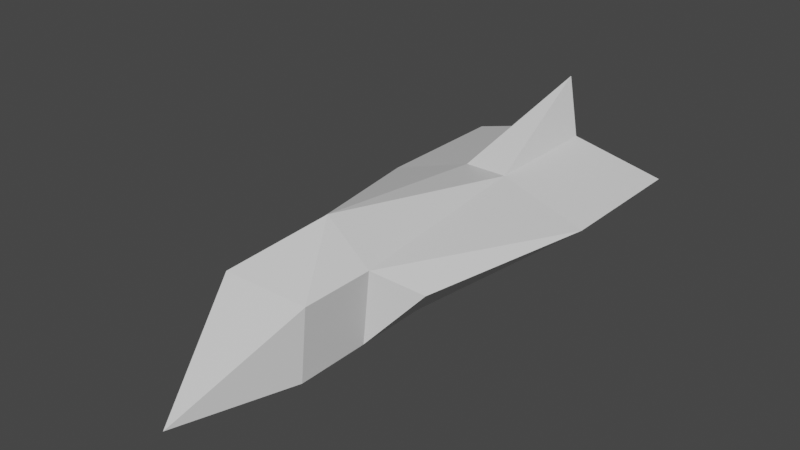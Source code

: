 # Source: LowPoly_SpaceShip_20200319.blend  (saved by Blender 2.82.7; exported with 4.5.12 LTS)
import bpy
from mathutils import Matrix  # noqa: F401  (used for matrix-valued properties, if any)

bpy.ops.wm.read_factory_settings(use_empty=True)
scene = bpy.context.scene
scene.name = 'Scene'

# ---- collections
col_collection = bpy.data.collections.new('Collection'); scene.collection.children.link(col_collection)

# ---- materials (node trees are filled in below, after node groups)
mat_material = bpy.data.materials.new('Material')
mat_material.alpha_threshold = 0.0
mat_material.use_transparent_shadow = False
mat_material.line_color = (0.0, 0.0, 0.0, 1.0)

# ---- material node trees
mat_material.use_nodes = True; mat_material.node_tree.nodes.clear()
_N = mat_material.node_tree.nodes; _L = mat_material.node_tree.links
n0 = _N.new('ShaderNodeOutputMaterial'); n0.name = 'Material Output'; n0.location = (300, 300)
n1 = _N.new('ShaderNodeBsdfPrincipled'); n1.name = 'Principled BSDF'; n1.location = (10, 300)
n1.distribution = 'GGX'
n1.subsurface_method = 'BURLEY'
n1.inputs[2].default_value = 0.4
n1.inputs[3].default_value = 1.45
n1.inputs[27].default_value = (0.0, 0.0, 0.0, 1.0)
n1.inputs[28].default_value = 1.0
_L.new(n1.outputs[0], n0.inputs[0])
n0.is_active_output = True

# ---- world
world_world = bpy.data.worlds.new('World'); scene.world = world_world
world_world.use_nodes = True; world_world.node_tree.nodes.clear()
_N = world_world.node_tree.nodes; _L = world_world.node_tree.links
n0 = _N.new('ShaderNodeOutputWorld'); n0.name = 'World Output'; n0.location = (300, 300)
n1 = _N.new('ShaderNodeBackground'); n1.name = 'Background'; n1.location = (10, 300)
n1.inputs[0].default_value = (0.05088, 0.05088, 0.05088, 1.0)
_L.new(n1.outputs[0], n0.inputs[0])
n0.is_active_output = True
world_world.color = (0.05088, 0.05088, 0.05088)
world_world.use_sun_shadow = False
world_world.sun_shadow_jitter_overblur = 0.0

# ---- meshes
me_cube = bpy.data.meshes.new('Cube')
me_cube.from_pydata([(0.3, -0.25, 0.5), (0.25, -0.25, 0.0), (-0.3, 0.25, 0.5), (-0.25, -0.25, 0.0), (0.0, -1.0, 0.0), (-0.3, -0.25, 0.5), (0.0, 0.25, 0.75), (0.25, 1.75, 0.0), (-0.25, 1.75, 0.0), (0.15, 1.75, 0.5), (-0.15, 1.75, 0.5), (0.5, 0.5, 0.3), (0.25, 2.625, 0.0), (-0.25, 2.625, 0.0), (0.0, 2.75, 0.875), (0.15, 2.625, 0.5), (-0.15, 2.625, 0.5), (0.75, 2.75, 0.3), (0.25, 0.25, 0.0), (0.75, 1.75, 0.3), (-0.5, 0.5, 0.3), (-0.25, 0.25, 0.0), (-0.75, 1.75, 0.3), (-0.75, 2.75, 0.3), (-0.25, 0.75, 0.0), (0.25, 0.75, 0.0), (0.3, 0.25, 0.5)], [], [(22, 2, 10), (5, 3, 4), (3, 5, 2, 21), (21, 18, 1, 3), (18, 26, 0, 1), (2, 6, 10), (3, 1, 4), (0, 5, 4), (1, 0, 4), (6, 5, 0), (2, 5, 6), (0, 26, 6), (10, 6, 9), (9, 15, 14), (9, 26, 19), (6, 26, 9), (19, 26, 11), (13, 16, 15, 12), (16, 13, 23), (7, 8, 13, 12), (10, 9, 14), (2, 22, 20), (15, 16, 14), (16, 10, 14), (7, 12, 17, 19), (12, 15, 17), (15, 9, 19, 17), (2, 20, 21), (10, 16, 23, 22), (13, 8, 22, 23), (24, 21, 20, 22), (7, 19, 25), (11, 18, 25, 19), (8, 24, 22), (18, 11, 26), (25, 24, 8, 7), (21, 24, 25, 18)])
_uv = me_cube.uv_layers.new(name='UVMap')
_uv.uv.foreach_set('vector', [0.0, 0.0, 0.625, 0.25, 0.625, 0.25, 0.625, 0.0, 0.375, 0.0, 0.625, 0.0, 0.375, 0.0, 0.625, 0.0, 0.625, 0.25, 0.375, 0.25, 0.125, 0.5, 0.375, 0.5, 0.375, 0.75, 0.125, 0.75, 0.375, 0.5, 0.625, 0.5, 0.625, 0.75, 0.375, 0.75, 0.625, 0.25, 0.625, 0.25, 0.625, 0.25, 0.125, 0.75, 0.375, 0.75, 0.125, 0.75, 0.625, 0.75, 0.875, 0.75, 0.625, 0.75, 0.375, 0.75, 0.625, 0.75, 0.375, 0.75, 0.875, 0.5, 0.875, 0.75, 0.625, 0.75, 0.625, 0.25, 0.625, 0.0, 0.625, 0.25, 0.625, 0.75, 0.625, 0.5, 0.625, 0.5, 0.625, 0.25, 0.625, 0.25, 0.625, 0.5, 0.625, 0.5, 0.5485, 0.5, 0.625, 0.5, 0.625, 0.5, 0.625, 0.5, 0.0, 0.0, 0.625, 0.5, 0.625, 0.5, 0.625, 0.5, 0.0, 0.0, 0.625, 0.5, 0.0, 0.0, 0.375, 0.25, 0.5456, 0.25, 0.5485, 0.5, 0.375, 0.5, 0.5456, 0.25, 0.375, 0.25, 0.5456, 0.25, 0.375, 0.5, 0.125, 0.5, 0.125, 0.5, 0.375, 0.5, 0.625, 0.25, 0.625, 0.5, 0.625, 0.25, 0.625, 0.25, 0.0, 0.0, 0.3293, 0.1317, 0.5485, 0.5, 0.5456, 0.25, 0.625, 0.5, 0.5456, 0.25, 0.625, 0.25, 0.625, 0.25, 0.375, 0.5, 0.375, 0.5, 0.375, 0.5, 0.375, 0.5, 0.375, 0.5, 0.5485, 0.5, 0.375, 0.5, 0.5485, 0.5, 0.625, 0.5, 0.625, 0.5, 0.5485, 0.5, 0.625, 0.25, 0.3293, 0.1317, 0.375, 0.25, 0.625, 0.25, 0.5456, 0.25, 0.5456, 0.25, 0.625, 0.25, 0.125, 0.5, 0.125, 0.5, 0.125, 0.5, 0.125, 0.5, 0.125, 0.5, 0.375, 0.25, 0.3293, 0.1317, 0.125, 0.5, 0.375, 0.5, 0.375, 0.5, 0.375, 0.5, 0.0, 0.0, 0.375, 0.5, 0.375, 0.5, 0.0, 0.0, 0.125, 0.5, 0.125, 0.5, 0.125, 0.5, 0.375, 0.5, 0.0, 0.0, 0.625, 0.5, 0.375, 0.5, 0.125, 0.5, 0.125, 0.5, 0.375, 0.5, 0.125, 0.5, 0.125, 0.5, 0.375, 0.5, 0.375, 0.5])
me_cube.materials.append(mat_material)
me_cube.use_remesh_preserve_volume = False
me_cube.use_remesh_preserve_attributes = False
me_cube.use_mirror_vertex_groups = False
me_cube.update()

# ---- objects
ob_cube = bpy.data.objects.new('Cube', me_cube)

# ---- transforms, parenting, visibility, modifiers, constraints
ob_cube.location = (0.0, 0.0, 0.0)
ob_cube.lock_rotations_4d = False
ob_cube.empty_display_type = 'ARROWS'
ob_cube.lineart.crease_threshold = 0.0

# ---- collection membership
col_collection.objects.link(ob_cube)

# ---- scene / render settings (as saved in the file)
scene.frame_start = 1; scene.frame_end = 250; scene.frame_set(1)
scene.render.engine = 'BLENDER_EEVEE_NEXT'
scene.cycles.use_denoising = False
scene.cycles.samples = 128
scene.cycles.sampling_pattern = 'TABULATED_SOBOL'
scene.cycles.use_adaptive_sampling = False
scene.cycles.use_light_tree = False
scene.view_settings.view_transform = 'Filmic'
bpy.context.view_layer.update()

# ---- added for rendering (the .blend has no active camera and no usable light): camera, sun
cam_auto = bpy.data.cameras.new('AutoCamera')
cam_auto.lens = 50.0
cam_auto.sensor_width = 36.0
cam_auto.clip_end = 1000.0
ob_auto_camera = bpy.data.objects.new('AutoCamera', cam_auto)
scene.collection.objects.link(ob_auto_camera)
ob_auto_camera.location = (3.82355, -3.71327, 3.49634)
ob_auto_camera.rotation_euler = (1.09748, -7.21219e-08, 0.694738)
scene.camera = ob_auto_camera
light_auto_sun = bpy.data.lights.new('AutoSun', 'SUN')
light_auto_sun.energy = 3.0
light_auto_sun.angle = 0.0523599
ob_auto_sun = bpy.data.objects.new('AutoSun', light_auto_sun)
scene.collection.objects.link(ob_auto_sun)
ob_auto_sun.rotation_euler = (0.872665, 0.174533, 0.523599)
bpy.context.view_layer.update()
